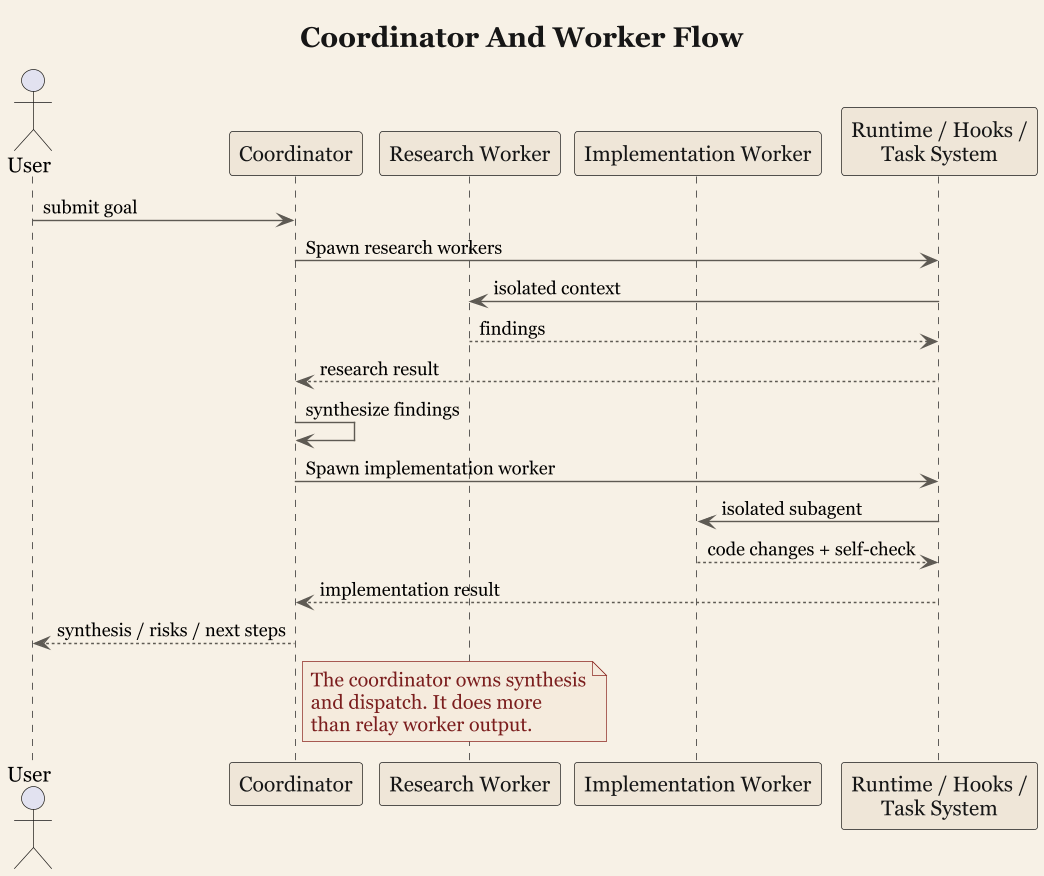

The diagram above was rendered by PlantUML. Its source (embedded in the PNG):
@startuml
title Coordinator And Worker Flow

skinparam backgroundColor #F7F1E6
skinparam linetype ortho
skinparam shadowing false
skinparam dpi 135
skinparam defaultFontName Georgia
skinparam defaultFontSize 15
skinparam TitleFontSize 20
skinparam NoteFontSize 14
skinparam ArrowFontSize 13
skinparam ArrowColor #5E5A53
skinparam TitleFontColor #161616
skinparam sequence {
  ArrowColor #5E5A53
  LifeLineBorderColor #1D1D1D
  LifeLineBackgroundColor #F2E9D9
  ParticipantBorderColor #1D1D1D
  ParticipantBackgroundColor #EFE6D8
  ParticipantFontColor #161616
}
skinparam note {
  BackgroundColor #F5EBDD
  BorderColor #8C2721
  FontColor #7B1E1E
}

actor User as user
participant Coordinator as coord
participant "Research Worker" as research
participant "Implementation Worker" as impl
participant "Runtime / Hooks /\nTask System" as runtime

user -> coord : submit goal
coord -> runtime : Spawn research workers
runtime -> research : isolated context
research --> runtime : findings
runtime --> coord : research result
coord -> coord : synthesize findings
coord -> runtime : Spawn implementation worker
runtime -> impl : isolated subagent
impl --> runtime : code changes + self-check
runtime --> coord : implementation result
coord --> user : synthesis / risks / next steps

note right of coord
The coordinator owns synthesis
and dispatch. It does more
than relay worker output.
end note

@enduml